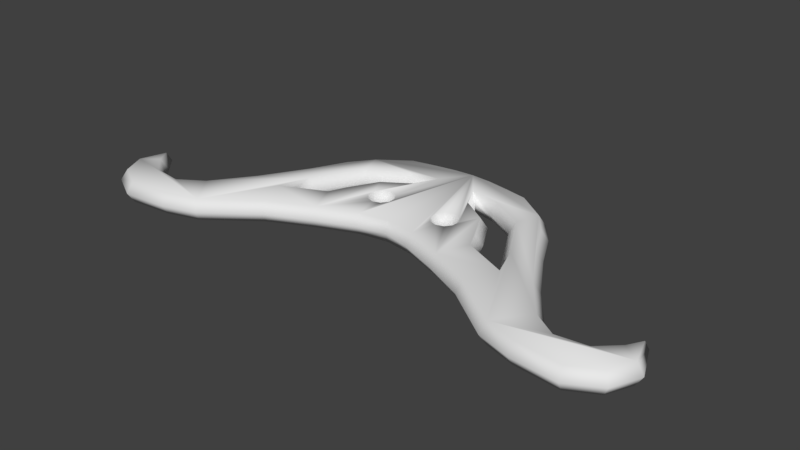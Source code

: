 # Source: Boomerang.blend  (saved by Blender 2.77.0; exported with 4.5.12 LTS)
import bpy
from mathutils import Matrix  # noqa: F401  (used for matrix-valued properties, if any)

bpy.ops.wm.read_factory_settings(use_empty=True)
scene = bpy.context.scene
scene.name = 'Scene'

# ---- collections
col_collection_1 = bpy.data.collections.new('Collection 1'); scene.collection.children.link(col_collection_1)

# ---- world
world_world = bpy.data.worlds.new('World'); scene.world = world_world
world_world.color = (0.05088, 0.05088, 0.05088)
world_world.use_sun_shadow = False
world_world.sun_shadow_jitter_overblur = 0.0
world_world.cycles.sampling_method = 'MANUAL'

# ---- meshes
me_plane = bpy.data.meshes.new('Plane')
me_plane.from_pydata([(-2.149, -0.1427, 2.134), (-1.475, -0.1427, 1.637), (-1.523, -0.2854, 1.557), (-2.191, -0.2854, 2.051), (-2.191, 8.965e-08, 2.051), (-0.9246, -0.2854, 1.271), (-2.598, -0.1427, 2.275), (-0.4026, -0.2854, 1.063), (-0.4915, -0.2854, 0.7256), (-0.5959, -0.2854, 0.6917), (-0.6605, -0.2854, 0.6029), (-0.6605, -0.2854, 0.4931), (-0.5959, -0.2854, 0.4043), (-0.432, -0.2854, 0.006847), (-0.432, -0.2854, 0.006847), (-0.432, -0.2854, 0.006847), (-0.7865, -0.2854, 0.238), (-1.002, -0.2854, 0.6271), (-1.099, -0.2854, 0.8622), (-1.703, -0.2854, 1.136), (-2.839, -0.2854, 1.842), (-3.235, -0.2854, 1.793), (-3.486, -0.2854, 1.557), (-3.597, -0.2854, 1.369), (-3.709, -0.2854, 1.724), (-3.562, -0.2854, 2.044), (-3.207, -0.2854, 2.239), (-2.616, -0.2854, 2.183), (-1.553, -0.2854, 0.7158), (-1.191, -0.2854, 0.06424), (-0.6744, -0.2854, -0.2286), (-0.2698, -0.2854, -0.3168), (-0.4915, -0.2854, 0.3704), (-0.3872, -0.2854, 0.4043), (-0.3226, -0.2854, 0.4931), (-0.3226, -0.2854, 0.6029), (-0.3872, -0.2854, 0.6917), (-0.2773, -0.2854, -0.659), (-0.5766, -0.2854, -0.6078), (-0.8828, -0.2854, -0.5451), (-1.286, -0.2854, -0.2598), (-1.516, -0.2854, 0.03952), (-1.746, -0.2854, 0.4989), (-2.108, -0.2854, 1.097), (-2.504, -0.2854, 1.626), (-2.616, 9.543e-08, 2.183), (-1.523, 6.805e-08, 1.557), (-0.8872, -0.1427, 1.357), (-0.3779, -0.1427, 1.153), (-0.2887, -0.1427, -0.7515), (-0.5938, -0.1427, -0.6994), (-0.9198, -0.1427, -0.6307), (-1.351, -0.1427, -0.327), (-1.595, -0.1427, -0.009946), (-1.828, -0.1427, 0.4539), (-2.185, -0.1427, 1.045), (-2.568, -0.1427, 1.558), (-2.859, -0.1427, 1.751), (-3.196, -0.1427, 1.709), (-3.413, -0.1427, 1.499), (-3.608, -0.1427, 1.276), (-3.802, -0.1427, 1.73), (-3.631, -0.1427, 2.107), (-3.226, -0.1427, 2.33), (-2.839, 8.052e-08, 1.842), (-2.504, 7.109e-08, 1.626), (-2.108, 4.797e-08, 1.097), (-1.746, 2.181e-08, 0.4989), (-1.516, 1.727e-09, 0.03952), (-1.286, -1.135e-08, -0.2598), (-0.8828, -2.383e-08, -0.5451), (-0.5766, -2.657e-08, -0.6078), (-0.2773, -2.88e-08, -0.659), (-0.4026, 4.645e-08, 1.063), (-0.4915, 3.172e-08, 0.7256), (-0.3872, 3.023e-08, 0.6917), (-0.3226, 2.635e-08, 0.6029), (-0.3226, 2.155e-08, 0.4931), (-0.3872, 1.767e-08, 0.4043), (-0.4915, 1.619e-08, 0.3704), (-0.5959, 1.767e-08, 0.4043), (-0.6605, 2.155e-08, 0.4931), (-0.2698, -1.385e-08, -0.3168), (-0.6744, -9.991e-09, -0.2286), (-1.191, 2.808e-09, 0.06424), (-1.553, 3.129e-08, 0.7158), (-1.703, 4.964e-08, 1.136), (-3.207, 9.786e-08, 2.239), (-3.562, 8.935e-08, 2.044), (-3.709, 7.535e-08, 1.724), (-3.597, 5.984e-08, 1.369), (-3.486, 6.805e-08, 1.557), (-3.235, 7.839e-08, 1.793), (-0.9246, 5.558e-08, 1.271), (-1.099, 3.769e-08, 0.8622), (-1.002, 2.741e-08, 0.6271), (-0.7865, 1.04e-08, 0.238), (-0.432, 2.993e-10, 0.006847), (-0.432, 2.993e-10, 0.006847), (-0.432, 2.993e-10, 0.006847), (-0.6605, 2.635e-08, 0.6029), (-0.5959, 3.023e-08, 0.6917), (-0.3428, -0.1427, -0.2601), (-0.6413, -0.1427, -0.1422), (-0.5147, -0.1427, -0.03459), (-1.125, -0.1427, 0.1294), (-0.3442, -0.1137, 0.005456), (-1.469, -0.1427, 0.7539), (-0.4825, -0.1427, -0.0706), (-1.641, -0.1427, 1.068), (-1.165, -0.1427, 0.798), (-1.086, -0.1427, 0.5871), (-0.8542, -0.1427, 0.175), (-0.3813, -0.1427, 0.5838), (-0.3813, -0.1427, 0.5121), (-0.4234, -0.1427, 0.4542), (-0.4915, -0.1427, 0.6639), (-0.4234, -0.1427, 0.6418), (-0.5597, -0.1427, 0.6418), (-0.4915, -0.1427, 0.432), (-0.5597, -0.1427, 0.4542), (-0.6018, -0.1427, 0.5121), (-0.6018, -0.1427, 0.5838), (2.149, -0.1427, 2.134), (1.475, -0.1427, 1.637), (1.523, -0.2854, 1.557), (2.191, -0.2854, 2.051), (2.191, 8.965e-08, 2.051), (0.9246, -0.2854, 1.271), (2.598, -0.1427, 2.275), (0.4026, -0.2854, 1.063), (0.4915, -0.2854, 0.7256), (0.5959, -0.2854, 0.6917), (0.6605, -0.2854, 0.6029), (0.6605, -0.2854, 0.4931), (0.5959, -0.2854, 0.4043), (0.432, -0.2854, 0.006847), (0.432, -0.2854, 0.006847), (0.432, -0.2854, 0.006847), (0.7865, -0.2854, 0.238), (1.002, -0.2854, 0.6271), (1.099, -0.2854, 0.8622), (1.703, -0.2854, 1.136), (2.839, -0.2854, 1.842), (3.235, -0.2854, 1.793), (3.486, -0.2854, 1.557), (3.597, -0.2854, 1.369), (3.709, -0.2854, 1.724), (3.562, -0.2854, 2.044), (3.207, -0.2854, 2.239), (2.616, -0.2854, 2.183), (1.553, -0.2854, 0.7158), (1.191, -0.2854, 0.06424), (0.6744, -0.2854, -0.2286), (0.2698, -0.2854, -0.3168), (0.4915, -0.2854, 0.3704), (0.3872, -0.2854, 0.4043), (0.3226, -0.2854, 0.4931), (0.3226, -0.2854, 0.6029), (0.3872, -0.2854, 0.6917), (0.0, -0.2854, 1.0), (0.0, -0.2854, -0.6798), (0.2773, -0.2854, -0.659), (0.5766, -0.2854, -0.6078), (0.8828, -0.2854, -0.5451), (1.286, -0.2854, -0.2598), (1.516, -0.2854, 0.03952), (1.746, -0.2854, 0.4989), (2.108, -0.2854, 1.097), (2.504, -0.2854, 1.626), (2.616, 9.543e-08, 2.183), (1.523, 6.805e-08, 1.557), (0.8872, -0.1427, 1.357), (0.3779, -0.1427, 1.153), (0.0, 4.371e-08, 1.0), (0.0, -2.972e-08, -0.6798), (0.0, -0.1427, 1.061), (0.2887, -0.1427, -0.7515), (0.5938, -0.1427, -0.6994), (0.9198, -0.1427, -0.6307), (1.351, -0.1427, -0.327), (1.595, -0.1427, -0.009946), (1.828, -0.1427, 0.4539), (2.185, -0.1427, 1.045), (2.568, -0.1427, 1.558), (2.859, -0.1427, 1.751), (3.196, -0.1427, 1.709), (3.413, -0.1427, 1.499), (3.608, -0.1427, 1.276), (3.802, -0.1427, 1.73), (3.631, -0.1427, 2.107), (3.226, -0.1427, 2.33), (2.839, 8.052e-08, 1.842), (2.504, 7.109e-08, 1.626), (2.108, 4.797e-08, 1.097), (1.746, 2.181e-08, 0.4989), (1.516, 1.727e-09, 0.03952), (1.286, -1.135e-08, -0.2598), (0.8828, -2.383e-08, -0.5451), (0.5766, -2.657e-08, -0.6078), (0.2773, -2.88e-08, -0.659), (0.4026, 4.645e-08, 1.063), (0.4915, 3.172e-08, 0.7256), (0.3872, 3.023e-08, 0.6917), (0.3226, 2.635e-08, 0.6029), (0.3226, 2.155e-08, 0.4931), (0.3872, 1.767e-08, 0.4043), (0.4915, 1.619e-08, 0.3704), (0.5959, 1.767e-08, 0.4043), (0.6605, 2.155e-08, 0.4931), (0.2698, -1.385e-08, -0.3168), (0.6744, -9.991e-09, -0.2286), (1.191, 2.808e-09, 0.06424), (1.553, 3.129e-08, 0.7158), (1.703, 4.964e-08, 1.136), (3.207, 9.786e-08, 2.239), (3.562, 8.935e-08, 2.044), (3.709, 7.535e-08, 1.724), (3.597, 5.984e-08, 1.369), (3.486, 6.805e-08, 1.557), (3.235, 7.839e-08, 1.793), (0.9246, 5.558e-08, 1.271), (1.099, 3.769e-08, 0.8622), (1.002, 2.741e-08, 0.6271), (0.7865, 1.04e-08, 0.238), (0.432, 2.993e-10, 0.006847), (0.432, 2.993e-10, 0.006847), (0.432, 2.993e-10, 0.006847), (0.6605, 2.635e-08, 0.6029), (0.5959, 3.023e-08, 0.6917), (0.3428, -0.1427, -0.2601), (0.6413, -0.1427, -0.1422), (0.5147, -0.1427, -0.03459), (1.125, -0.1427, 0.1294), (0.3442, -0.1137, 0.005456), (1.469, -0.1427, 0.7539), (0.4825, -0.1427, -0.0706), (1.641, -0.1427, 1.068), (1.165, -0.1427, 0.798), (1.086, -0.1427, 0.5871), (0.8542, -0.1427, 0.175), (0.3813, -0.1427, 0.5838), (0.3813, -0.1427, 0.5121), (0.4234, -0.1427, 0.4542), (0.4915, -0.1427, 0.6639), (0.4234, -0.1427, 0.6418), (0.5597, -0.1427, 0.6418), (0.4915, -0.1427, 0.432), (0.5597, -0.1427, 0.4542), (0.6018, -0.1427, 0.5121), (0.6018, -0.1427, 0.5838), (0.0, -2.972e-08, -0.6798), (-0.0008031, -0.122, -0.7649)], [(175, 251), (251, 252)], [(1, 0, 3, 2), (2, 5, 47, 1), (0, 6, 27, 3), (7, 5, 2, 19, 18, 17, 16, 15, 14, 13, 12, 11, 10, 9, 8), (20, 44, 43, 42, 41, 40, 39, 38, 37, 161, 160, 7, 8, 36, 35, 34, 33, 32, 12, 13, 31, 30, 29, 28, 19, 2, 3, 27, 26, 25, 24, 23, 22, 21), (4, 45, 6, 0), (46, 4, 0, 1), (5, 7, 48, 47), (7, 160, 176, 48), (37, 38, 50, 49), (38, 39, 51, 50), (54, 42, 43, 55), (21, 22, 59, 58), (23, 24, 61, 60), (25, 26, 63, 62), (26, 27, 6, 63), (64, 92, 91, 90, 89, 88, 87, 45, 4, 46, 86, 85, 84, 83, 82, 81, 80, 79, 78, 77, 76, 75, 74, 73, 174, 175, 72, 71, 70, 69, 68, 67, 66, 65), (73, 74, 101, 100, 81, 82, 99, 98, 97, 96, 95, 94, 86, 46, 93), (1, 47, 93, 46), (45, 87, 63, 6), (52, 51, 39, 40), (53, 52, 40, 41), (54, 53, 41, 42), (67, 54, 55, 66), (56, 55, 43, 44), (57, 56, 44, 20), (58, 57, 20, 21), (60, 59, 22, 23), (62, 61, 24, 25), (73, 93, 47, 48), (88, 89, 61, 62), (90, 91, 59, 60), (64, 65, 56, 57), (67, 68, 53, 54), (70, 71, 50, 51), (48, 176, 174, 73), (49, 50, 71, 72), (51, 52, 69, 70), (52, 53, 68, 69), (55, 56, 65, 66), (57, 58, 92, 64), (58, 59, 91, 92), (60, 61, 89, 90), (62, 63, 87, 88), (102, 103, 30, 31), (104, 102, 31, 13), (103, 105, 29, 30), (106, 104, 13, 14), (105, 107, 28, 29), (108, 106, 14, 15), (107, 109, 19, 28), (112, 108, 15, 16), (109, 110, 18, 19), (111, 112, 16, 17), (110, 111, 17, 18), (113, 114, 34, 35), (117, 113, 35, 36), (114, 115, 33, 34), (116, 117, 36, 8), (115, 119, 32, 33), (118, 116, 8, 9), (119, 120, 12, 32), (122, 118, 9, 10), (120, 121, 11, 12), (121, 122, 10, 11), (94, 95, 111, 110), (95, 96, 112, 111), (86, 94, 110, 109), (96, 97, 108, 112), (85, 86, 109, 107), (97, 98, 106, 108), (84, 85, 107, 105), (98, 99, 104, 106), (83, 84, 105, 103), (99, 82, 102, 104), (82, 83, 103, 102), (81, 100, 122, 121), (80, 81, 121, 120), (100, 101, 118, 122), (79, 80, 120, 119), (101, 74, 116, 118), (78, 79, 119, 115), (74, 75, 117, 116), (77, 78, 115, 114), (75, 76, 113, 117), (76, 77, 114, 113), (124, 125, 126, 123), (125, 124, 172, 128), (123, 126, 150, 129), (130, 131, 132, 133, 134, 135, 136, 137, 138, 139, 140, 141, 142, 125, 128), (143, 144, 145, 146, 147, 148, 149, 150, 126, 125, 142, 151, 152, 153, 154, 136, 135, 155, 156, 157, 158, 159, 131, 130, 160, 161, 162, 163, 164, 165, 166, 167, 168, 169), (127, 123, 129, 170), (171, 124, 123, 127), (128, 172, 173, 130), (130, 173, 176, 160), (162, 177, 178, 163), (163, 178, 179, 164), (182, 183, 168, 167), (144, 186, 187, 145), (146, 188, 189, 147), (148, 190, 191, 149), (149, 191, 129, 150), (192, 193, 194, 195, 196, 197, 198, 199, 200, 175, 174, 201, 202, 203, 204, 205, 206, 207, 208, 209, 210, 211, 212, 213, 214, 171, 127, 170, 215, 216, 217, 218, 219, 220), (201, 221, 171, 214, 222, 223, 224, 225, 226, 227, 210, 209, 228, 229, 202), (124, 171, 221, 172), (170, 129, 191, 215), (180, 165, 164, 179), (181, 166, 165, 180), (182, 167, 166, 181), (195, 194, 183, 182), (184, 169, 168, 183), (185, 143, 169, 184), (186, 144, 143, 185), (188, 146, 145, 187), (190, 148, 147, 189), (201, 173, 172, 221), (216, 190, 189, 217), (218, 188, 187, 219), (192, 185, 184, 193), (195, 182, 181, 196), (198, 179, 178, 199), (173, 201, 174, 176), (177, 200, 199, 178), (179, 198, 197, 180), (180, 197, 196, 181), (183, 194, 193, 184), (185, 192, 220, 186), (186, 220, 219, 187), (188, 218, 217, 189), (190, 216, 215, 191), (230, 154, 153, 231), (232, 136, 154, 230), (231, 153, 152, 233), (234, 137, 136, 232), (233, 152, 151, 235), (236, 138, 137, 234), (235, 151, 142, 237), (240, 139, 138, 236), (237, 142, 141, 238), (239, 140, 139, 240), (238, 141, 140, 239), (241, 158, 157, 242), (245, 159, 158, 241), (242, 157, 156, 243), (244, 131, 159, 245), (243, 156, 155, 247), (246, 132, 131, 244), (247, 155, 135, 248), (250, 133, 132, 246), (248, 135, 134, 249), (249, 134, 133, 250), (222, 238, 239, 223), (223, 239, 240, 224), (214, 237, 238, 222), (224, 240, 236, 225), (213, 235, 237, 214), (225, 236, 234, 226), (212, 233, 235, 213), (226, 234, 232, 227), (211, 231, 233, 212), (227, 232, 230, 210), (210, 230, 231, 211), (209, 249, 250, 228), (208, 248, 249, 209), (228, 250, 246, 229), (207, 247, 248, 208), (229, 246, 244, 202), (206, 243, 247, 207), (202, 244, 245, 203), (205, 242, 243, 206), (203, 245, 241, 204), (204, 241, 242, 205), (161, 252, 177, 162), (177, 252, 175, 200), (49, 72, 175, 252), (161, 37, 49, 252)])
me_plane.polygons.foreach_set('use_smooth', [True] * 176)
me_plane.use_remesh_preserve_volume = False
me_plane.use_remesh_preserve_attributes = False
me_plane.use_mirror_vertex_groups = False
me_plane.update()

# ---- objects
ob_boomerang = bpy.data.objects.new('Boomerang', me_plane)

# ---- transforms, parenting, visibility, modifiers, constraints
ob_boomerang.location = (0.0, 0.0, 0.0)
ob_boomerang.rotation_euler = (1.571, -0.0, 0.0)
ob_boomerang.lineart.crease_threshold = 0.0

# ---- collection membership
col_collection_1.objects.link(ob_boomerang)

# ---- scene / render settings (as saved in the file)
scene.frame_start = 1; scene.frame_end = 250; scene.frame_set(1)
scene.render.engine = 'BLENDER_EEVEE_NEXT'
scene.render.resolution_percentage = 50
scene.render.dither_intensity = 0.0
scene.cycles.use_denoising = False
scene.cycles.samples = 128
scene.cycles.sampling_pattern = 'TABULATED_SOBOL'
scene.cycles.light_sampling_threshold = 0.0
scene.cycles.use_adaptive_sampling = False
scene.cycles.use_light_tree = False
scene.cycles.blur_glossy = 0.0
scene.cycles.sample_clamp_indirect = 0.0
scene.view_settings.view_transform = 'Standard'
bpy.context.view_layer.update()

# ---- added for rendering (the .blend has no active camera and no usable light): camera, sun
cam_auto = bpy.data.cameras.new('AutoCamera')
cam_auto.lens = 50.0
cam_auto.sensor_width = 36.0
cam_auto.clip_end = 1000.0
ob_auto_camera = bpy.data.objects.new('AutoCamera', cam_auto)
scene.collection.objects.link(ob_auto_camera)
ob_auto_camera.location = (7.59986, -9.90249, 5.9372)
ob_auto_camera.rotation_euler = (1.09748, -7.21219e-08, 0.694738)
scene.camera = ob_auto_camera
light_auto_sun = bpy.data.lights.new('AutoSun', 'SUN')
light_auto_sun.energy = 3.0
light_auto_sun.angle = 0.0523599
ob_auto_sun = bpy.data.objects.new('AutoSun', light_auto_sun)
scene.collection.objects.link(ob_auto_sun)
ob_auto_sun.rotation_euler = (0.872665, 0.174533, 0.523599)
bpy.context.view_layer.update()
